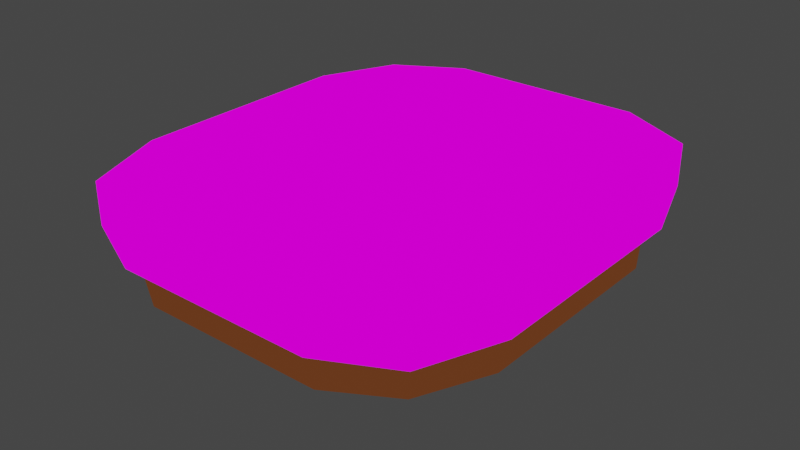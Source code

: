 # Source: map.blend  (saved by Blender 2.82.7; exported with 4.5.12 LTS)
import bpy
from mathutils import Matrix  # noqa: F401  (used for matrix-valued properties, if any)

bpy.ops.wm.read_factory_settings(use_empty=True)
scene = bpy.context.scene
scene.name = 'Scene'

# ---- collections
col_collection = bpy.data.collections.new('Collection'); scene.collection.children.link(col_collection)

# ---- images (referenced by path relative to the original .blend; pixels are not part of the script)
import os
ASSET_DIR = os.environ.get("B2B_ASSET_DIR", "")  # directory of the original .blend (textures are referenced by path, not embedded)
HERE = os.path.dirname(os.path.abspath(__file__))  # packed textures are extracted next to this script under _unpacked/

def load_image(name, relpath, width, height, colorspace="sRGB"):
    """Load a texture the original file referenced (path relative to the .blend, or extracted next to this script)."""
    p = next((c for c in (os.path.join(HERE, relpath), os.path.join(ASSET_DIR, relpath)) if relpath and os.path.exists(c)), "")
    if p:
        img = bpy.data.images.load(p, check_existing=True)
        img.name = name
    else:  # same state as the original file: an image datablock whose file is absent (Cycles renders it pink)
        img = bpy.data.images.new(name, width, height)
        img.source = "FILE"
        img.filepath = "//" + (relpath or name)
    img.colorspace_settings.name = colorspace
    return img
img_grass_png = load_image('grass.png', 'grass.png', 1024, 1024, 'sRGB')

# ---- materials (node trees are filled in below, after node groups)
mat_material = bpy.data.materials.new('Material')
mat_material.alpha_threshold = 0.0
mat_material.use_transparent_shadow = False
mat_material.line_color = (0.0, 0.0, 0.0, 1.0)
mat_grass = bpy.data.materials.new('Grass')
mat_grass.use_transparent_shadow = False
mat_dark = bpy.data.materials.new('Dark')
mat_dark.use_transparent_shadow = False

# ---- material node trees
mat_material.use_nodes = True; mat_material.node_tree.nodes.clear()
_N = mat_material.node_tree.nodes; _L = mat_material.node_tree.links
n0 = _N.new('ShaderNodeOutputMaterial'); n0.name = 'Material Output'; n0.location = (300, 300)
n1 = _N.new('ShaderNodeEmission'); n1.name = 'Emission'; n1.location = (10, 300)
n1.inputs[0].default_value = (0.1559, 0.05127, 0.01521, 1.0)
_L.new(n1.outputs[0], n0.inputs[0])
n0.is_active_output = True
mat_grass.use_nodes = True; mat_grass.node_tree.nodes.clear()
_N = mat_grass.node_tree.nodes; _L = mat_grass.node_tree.links
n0 = _N.new('ShaderNodeOutputMaterial'); n0.name = 'Material Output'; n0.location = (300, 300)
n1 = _N.new('ShaderNodeEmission'); n1.name = 'Emission'; n1.location = (10, 300)
n2 = _N.new('ShaderNodeTexImage'); n2.name = 'Image Texture'; n2.location = (-280, 280)
n2.image = img_grass_png
_L.new(n1.outputs[0], n0.inputs[0])
_L.new(n2.outputs[0], n1.inputs[0])
n0.is_active_output = True
mat_dark.use_nodes = True; mat_dark.node_tree.nodes.clear()
_N = mat_dark.node_tree.nodes; _L = mat_dark.node_tree.links
n0 = _N.new('ShaderNodeOutputMaterial'); n0.name = 'Material Output'; n0.location = (300, 300)
n1 = _N.new('ShaderNodeEmission'); n1.name = 'Emission'; n1.location = (10, 300)
n1.inputs[0].default_value = (0.1144, 0.03434, 0.01096, 1.0)
_L.new(n1.outputs[0], n0.inputs[0])
n0.is_active_output = True

# ---- world
world_world = bpy.data.worlds.new('World'); scene.world = world_world
world_world.use_nodes = True; world_world.node_tree.nodes.clear()
_N = world_world.node_tree.nodes; _L = world_world.node_tree.links
n0 = _N.new('ShaderNodeOutputWorld'); n0.name = 'World Output'; n0.location = (300, 300)
n1 = _N.new('ShaderNodeBackground'); n1.name = 'Background'; n1.location = (10, 300)
n1.inputs[0].default_value = (0.05088, 0.05088, 0.05088, 1.0)
_L.new(n1.outputs[0], n0.inputs[0])
n0.is_active_output = True
world_world.color = (0.05088, 0.05088, 0.05088)
world_world.use_sun_shadow = False
world_world.sun_shadow_jitter_overblur = 0.0

# ---- meshes
me_cube = bpy.data.meshes.new('Cube')
me_cube.from_pydata([(0.4837, 0.4837, 0.9246), (0.4837, -0.4837, 0.9246), (-0.4837, 0.4837, 0.9246), (-0.4837, -0.4837, 0.9246), (0.8321, 0.8321, -0.1991), (-0.8321, -0.8321, -0.1991), (0.8321, -0.8321, -0.1991), (-0.8321, 0.8321, -0.1991), (-0.9348, 0.9348, -0.9775), (-0.9348, -0.9348, -0.9775), (0.9348, 0.9348, -0.9775), (0.9348, 0.9348, -0.3315), (0.9348, -0.9348, -0.3315), (0.9348, -0.9348, -0.9775), (-0.9348, 0.9348, -0.3315), (-0.9348, -0.9348, -0.3315), (0.5813, 3.154e-09, 0.9885), (-0.5813, 3.154e-09, 0.9885), (1.0, 0.0, -0.309), (-1.0, 0.0, -0.309), (-1.084, 0.0, -1.029), (1.084, 0.0, -1.029), (1.084, 0.0, -0.2801), (-1.084, 0.0, -0.2801), (0.0, -0.5813, 0.9885), (0.0, 0.5813, 0.9885), (0.0, 1.0, -0.309), (0.0, -1.0, -0.309), (0.0, 1.084, -1.029), (0.0, -1.084, -1.029), (0.0, 1.084, -0.2801), (0.0, -1.084, -0.2801), (0.0, 0.0, -1.029), (-0.5813, 0.2907, 0.9885), (-1.0, 0.5, -0.309), (1.084, 0.5418, -1.029), (-1.084, 0.5418, -0.2801), (0.5813, 0.2907, 0.9885), (1.0, 0.5, -0.309), (-1.084, 0.5418, -1.029), (1.084, 0.5418, -0.2801), (0.0, 0.5418, -1.029), (0.5813, -0.2907, 0.9885), (1.0, -0.5, -0.309), (-1.084, -0.5418, -1.029), (1.084, -0.5418, -0.2801), (-0.5813, -0.2907, 0.9885), (-1.0, -0.5, -0.309), (1.084, -0.5418, -1.029), (-1.084, -0.5418, -0.2801), (0.0, -0.5418, -1.029), (-0.2907, -0.5813, 0.9885), (-0.5, -1.0, -0.309), (-0.5418, 1.084, -1.029), (-0.5418, -1.084, -0.2801), (-0.5418, 0.0, -1.029), (-0.2907, 0.5813, 0.9885), (-0.5, 1.0, -0.309), (-0.5418, -1.084, -1.029), (-0.5418, 1.084, -0.2801), (-0.5418, 0.5418, -1.029), (-0.5418, -0.5418, -1.029), (0.2907, 0.5813, 0.9885), (0.5, 1.0, -0.309), (0.5418, -1.084, -1.029), (0.5418, 1.084, -0.2801), (0.2907, -0.5813, 0.9885), (0.5, -1.0, -0.309), (0.5418, 1.084, -1.029), (0.5418, -1.084, -0.2801), (0.5418, 0.0, -1.029), (0.5418, 0.5418, -1.029), (0.5418, -0.5418, -1.029), (-0.8321, -0.8321, 0.3455), (0.8321, 0.8321, 0.3455), (0.8321, -0.8321, 0.3455), (-0.8321, 0.8321, 0.3455), (1.0, 0.0, 0.3455), (-1.0, 0.0, 0.3455), (0.0, 1.0, 0.3455), (0.0, -1.0, 0.3455), (1.0, 0.5, 0.3455), (-1.0, 0.5, 0.3455), (-1.0, -0.5, 0.3455), (1.0, -0.5, 0.3455), (-0.5, 1.0, 0.3455), (-0.5, -1.0, 0.3455), (0.5, -1.0, 0.3455), (0.5, 1.0, 0.3455)], [], [(86, 51, 3, 73), (82, 33, 2, 76), (84, 42, 1, 75), (88, 62, 0, 74), (43, 6, 12, 45), (52, 5, 15, 54), (63, 4, 11, 65), (34, 7, 14, 36), (72, 48, 13, 64), (68, 65, 11, 10), (48, 45, 12, 13), (39, 36, 14, 8), (58, 54, 15, 9), (44, 49, 23, 20), (35, 40, 22, 21), (71, 35, 21, 70), (47, 19, 23, 49), (38, 18, 22, 40), (81, 37, 16, 77), (83, 46, 17, 78), (60, 41, 32, 55), (64, 69, 31, 29), (53, 59, 30, 28), (61, 50, 29, 58), (57, 26, 30, 59), (67, 27, 31, 69), (85, 56, 25, 79), (87, 66, 24, 80), (53, 28, 41, 60), (74, 0, 37, 81), (4, 38, 40, 11), (68, 10, 35, 71), (10, 11, 40, 35), (20, 23, 36, 39), (19, 34, 36, 23), (78, 17, 33, 82), (55, 32, 50, 61), (73, 3, 46, 83), (5, 47, 49, 15), (9, 15, 49, 44), (21, 22, 45, 48), (70, 21, 48, 72), (18, 43, 45, 22), (77, 16, 42, 84), (20, 55, 61, 44), (8, 53, 60, 39), (76, 2, 56, 85), (7, 57, 59, 14), (44, 61, 58, 9), (8, 14, 59, 53), (39, 60, 55, 20), (29, 31, 54, 58), (27, 52, 54, 31), (80, 24, 51, 86), (32, 70, 72, 50), (28, 68, 71, 41), (75, 1, 66, 87), (6, 67, 69, 12), (13, 12, 69, 64), (41, 71, 70, 32), (28, 30, 65, 68), (50, 72, 64, 29), (26, 63, 65, 30), (79, 25, 62, 88), (26, 79, 88, 63), (6, 75, 87, 67), (27, 80, 86, 52), (7, 76, 85, 57), (18, 77, 84, 43), (5, 73, 83, 47), (19, 78, 82, 34), (4, 74, 81, 38), (67, 87, 80, 27), (57, 85, 79, 26), (47, 83, 78, 19), (38, 81, 77, 18), (63, 88, 74, 4), (43, 84, 75, 6), (34, 82, 76, 7), (52, 86, 73, 5), (51, 24, 66, 1, 42, 16, 37, 0, 62, 25, 56, 2, 33, 17, 46, 3)])
me_cube.polygons.foreach_set('material_index', [0, 0, 0, 0, 1, 1, 1, 1, 1, 1, 1, 1, 1, 1, 1, 1, 1, 1, 0, 0, 1, 1, 1, 1, 1, 1, 0, 0, 1, 0, 1, 1, 1, 1, 1, 0, 1, 0, 1, 1, 1, 1, 1, 0, 1, 1, 0, 1, 1, 1, 1, 1, 1, 0, 1, 1, 0, 1, 1, 1, 1, 1, 1, 0, 2, 2, 2, 2, 2, 2, 2, 2, 2, 2, 2, 2, 2, 2, 2, 2, 0])
_uv = me_cube.uv_layers.new(name='UVMap')
_uv.uv.foreach_set('vector', [0.5432, 0.9375, 0.625, 0.9375, 0.625, 1.0, 0.5432, 1.0, 0.5432, 0.1875, 0.625, 0.1875, 0.625, 0.25, 0.5432, 0.25, 0.5432, 0.6875, 0.625, 0.6875, 0.625, 0.75, 0.5432, 0.75, 0.5432, 0.4375, 0.625, 0.4375, 0.625, 0.5, 0.5432, 0.5, 0.4614, 0.6875, 0.4614, 0.75, 0.4614, 0.75, 0.4614, 0.6875, 0.4614, 0.9375, 0.4614, 1.0, 0.4614, 1.0, 0.4614, 0.9375, 0.4614, 0.4375, 0.4614, 0.5, 0.4614, 0.5, 0.4614, 0.4375, 0.4614, 0.1875, 0.4614, 0.25, 0.4614, 0.25, 0.4614, 0.1875, 0.6716, 0.714, 0.8614, 0.714, 0.8614, 0.9039, 0.6716, 0.9039, 0.375, 0.4375, 0.4614, 0.4375, 0.4614, 0.5, 0.375, 0.5, 0.375, 0.6875, 0.4614, 0.6875, 0.4614, 0.75, 0.375, 0.75, 0.375, 0.1875, 0.4614, 0.1875, 0.4614, 0.25, 0.375, 0.25, 0.375, 0.9375, 0.4614, 0.9375, 0.4614, 1.0, 0.375, 1.0, 0.375, 0.0625, 0.4614, 0.0625, 0.4614, 0.125, 0.375, 0.125, 0.375, 0.5625, 0.4614, 0.5625, 0.4614, 0.625, 0.375, 0.625, 0.6716, 0.3344, 0.8614, 0.3344, 0.8614, 0.5242, 0.6716, 0.5242, 0.4614, 0.0625, 0.4614, 0.125, 0.4614, 0.125, 0.4614, 0.0625, 0.4614, 0.5625, 0.4614, 0.625, 0.4614, 0.625, 0.4614, 0.5625, 0.5432, 0.5625, 0.625, 0.5625, 0.625, 0.625, 0.5432, 0.625, 0.5432, 0.0625, 0.625, 0.0625, 0.625, 0.125, 0.5432, 0.125, 0.2919, 0.3344, 0.4818, 0.3344, 0.4818, 0.5242, 0.2919, 0.5242, 0.375, 0.8125, 0.4614, 0.8125, 0.4614, 0.875, 0.375, 0.875, 0.375, 0.3125, 0.4614, 0.3125, 0.4614, 0.375, 0.375, 0.375, 0.2919, 0.714, 0.4818, 0.714, 0.4818, 0.9039, 0.2919, 0.9039, 0.4614, 0.3125, 0.4614, 0.375, 0.4614, 0.375, 0.4614, 0.3125, 0.4614, 0.8125, 0.4614, 0.875, 0.4614, 0.875, 0.4614, 0.8125, 0.5432, 0.3125, 0.625, 0.3125, 0.625, 0.375, 0.5432, 0.375, 0.5432, 0.8125, 0.625, 0.8125, 0.625, 0.875, 0.5432, 0.875, 0.2919, 0.1445, 0.4818, 0.1445, 0.4818, 0.3344, 0.2919, 0.3344, 0.5432, 0.5, 0.625, 0.5, 0.625, 0.5625, 0.5432, 0.5625, 0.4614, 0.5, 0.4614, 0.5625, 0.4614, 0.5625, 0.4614, 0.5, 0.6716, 0.1445, 0.8614, 0.1445, 0.8614, 0.3344, 0.6716, 0.3344, 0.375, 0.5, 0.4614, 0.5, 0.4614, 0.5625, 0.375, 0.5625, 0.375, 0.125, 0.4614, 0.125, 0.4614, 0.1875, 0.375, 0.1875, 0.4614, 0.125, 0.4614, 0.1875, 0.4614, 0.1875, 0.4614, 0.125, 0.5432, 0.125, 0.625, 0.125, 0.625, 0.1875, 0.5432, 0.1875, 0.2919, 0.5242, 0.4818, 0.5242, 0.4818, 0.714, 0.2919, 0.714, 0.5432, 0.0, 0.625, 0.0, 0.625, 0.0625, 0.5432, 0.0625, 0.4614, 0.0, 0.4614, 0.0625, 0.4614, 0.0625, 0.4614, 0.0, 0.375, 0.0, 0.4614, 0.0, 0.4614, 0.0625, 0.375, 0.0625, 0.375, 0.625, 0.4614, 0.625, 0.4614, 0.6875, 0.375, 0.6875, 0.6716, 0.5242, 0.8614, 0.5242, 0.8614, 0.714, 0.6716, 0.714, 0.4614, 0.625, 0.4614, 0.6875, 0.4614, 0.6875, 0.4614, 0.625, 0.5432, 0.625, 0.625, 0.625, 0.625, 0.6875, 0.5432, 0.6875, 0.1021, 0.5242, 0.2919, 0.5242, 0.2919, 0.714, 0.1021, 0.714, 0.1021, 0.1445, 0.2919, 0.1445, 0.2919, 0.3344, 0.1021, 0.3344, 0.5432, 0.25, 0.625, 0.25, 0.625, 0.3125, 0.5432, 0.3125, 0.4614, 0.25, 0.4614, 0.3125, 0.4614, 0.3125, 0.4614, 0.25, 0.1021, 0.714, 0.2919, 0.714, 0.2919, 0.9039, 0.1021, 0.9039, 0.375, 0.25, 0.4614, 0.25, 0.4614, 0.3125, 0.375, 0.3125, 0.1021, 0.3344, 0.2919, 0.3344, 0.2919, 0.5242, 0.1021, 0.5242, 0.375, 0.875, 0.4614, 0.875, 0.4614, 0.9375, 0.375, 0.9375, 0.4614, 0.875, 0.4614, 0.9375, 0.4614, 0.9375, 0.4614, 0.875, 0.5432, 0.875, 0.625, 0.875, 0.625, 0.9375, 0.5432, 0.9375, 0.4818, 0.5242, 0.6716, 0.5242, 0.6716, 0.714, 0.4818, 0.714, 0.4818, 0.1445, 0.6716, 0.1445, 0.6716, 0.3344, 0.4818, 0.3344, 0.5432, 0.75, 0.625, 0.75, 0.625, 0.8125, 0.5432, 0.8125, 0.4614, 0.75, 0.4614, 0.8125, 0.4614, 0.8125, 0.4614, 0.75, 0.375, 0.75, 0.4614, 0.75, 0.4614, 0.8125, 0.375, 0.8125, 0.4818, 0.3344, 0.6716, 0.3344, 0.6716, 0.5242, 0.4818, 0.5242, 0.375, 0.375, 0.4614, 0.375, 0.4614, 0.4375, 0.375, 0.4375, 0.4818, 0.714, 0.6716, 0.714, 0.6716, 0.9039, 0.4818, 0.9039, 0.4614, 0.375, 0.4614, 0.4375, 0.4614, 0.4375, 0.4614, 0.375, 0.5432, 0.375, 0.625, 0.375, 0.625, 0.4375, 0.5432, 0.4375, 0.4614, 0.375, 0.5432, 0.375, 0.5432, 0.4375, 0.4614, 0.4375, 0.4614, 0.75, 0.5432, 0.75, 0.5432, 0.8125, 0.4614, 0.8125, 0.4614, 0.875, 0.5432, 0.875, 0.5432, 0.9375, 0.4614, 0.9375, 0.4614, 0.25, 0.5432, 0.25, 0.5432, 0.3125, 0.4614, 0.3125, 0.4614, 0.625, 0.5432, 0.625, 0.5432, 0.6875, 0.4614, 0.6875, 0.4614, 0.0, 0.5432, 0.0, 0.5432, 0.0625, 0.4614, 0.0625, 0.4614, 0.125, 0.5432, 0.125, 0.5432, 0.1875, 0.4614, 0.1875, 0.4614, 0.5, 0.5432, 0.5, 0.5432, 0.5625, 0.4614, 0.5625, 0.4614, 0.8125, 0.5432, 0.8125, 0.5432, 0.875, 0.4614, 0.875, 0.4614, 0.3125, 0.5432, 0.3125, 0.5432, 0.375, 0.4614, 0.375, 0.4614, 0.0625, 0.5432, 0.0625, 0.5432, 0.125, 0.4614, 0.125, 0.4614, 0.5625, 0.5432, 0.5625, 0.5432, 0.625, 0.4614, 0.625, 0.4614, 0.4375, 0.5432, 0.4375, 0.5432, 0.5, 0.4614, 0.5, 0.4614, 0.6875, 0.5432, 0.6875, 0.5432, 0.75, 0.4614, 0.75, 0.4614, 0.1875, 0.5432, 0.1875, 0.5432, 0.25, 0.4614, 0.25, 0.4614, 0.9375, 0.5432, 0.9375, 0.5432, 1.0, 0.4614, 1.0, 0.625, 0.9375, 0.625, 0.875, 0.625, 0.8125, 0.625, 0.75, 0.625, 0.6875, 0.625, 0.625, 0.625, 0.5625, 0.625, 0.5, 0.625, 0.4375, 0.625, 0.375, 0.625, 0.3125, 0.625, 0.25, 0.625, 0.1875, 0.625, 0.125, 0.625, 0.0625, 0.625, 0.0])
me_cube.materials.append(mat_material)
me_cube.materials.append(mat_grass)
me_cube.materials.append(mat_dark)
me_cube.use_remesh_preserve_volume = False
me_cube.use_remesh_preserve_attributes = False
me_cube.use_mirror_vertex_groups = False
me_cube.update()

# ---- objects
ob_cube = bpy.data.objects.new('Cube', me_cube)

# ---- transforms, parenting, visibility, modifiers, constraints
ob_cube.location = (0.0, 0.0, 6.303)
ob_cube.rotation_euler = (3.142, -0.0, 0.0)
ob_cube.scale = (18.43, 20.96, 6.517)
ob_cube.lock_rotations_4d = False
ob_cube.empty_display_type = 'ARROWS'
ob_cube.lineart.crease_threshold = 0.0

# ---- collection membership
col_collection.objects.link(ob_cube)

# ---- scene / render settings (as saved in the file)
scene.frame_start = 1; scene.frame_end = 250; scene.frame_set(1)
scene.render.engine = 'BLENDER_EEVEE_NEXT'
scene.cycles.use_denoising = False
scene.cycles.samples = 128
scene.cycles.sampling_pattern = 'TABULATED_SOBOL'
scene.cycles.use_adaptive_sampling = False
scene.cycles.use_light_tree = False
scene.view_settings.view_transform = 'Filmic'
bpy.context.view_layer.update()

# ---- added for rendering (the .blend has no active camera): camera
cam_auto = bpy.data.cameras.new('AutoCamera')
cam_auto.lens = 50.0
cam_auto.sensor_width = 36.0
cam_auto.clip_end = 1005.16
ob_auto_camera = bpy.data.objects.new('AutoCamera', cam_auto)
scene.collection.objects.link(ob_auto_camera)
ob_auto_camera.location = (57.2742, -68.7291, 52.254)
ob_auto_camera.rotation_euler = (1.09748, -7.21219e-08, 0.694738)
scene.camera = ob_auto_camera
bpy.context.view_layer.update()
